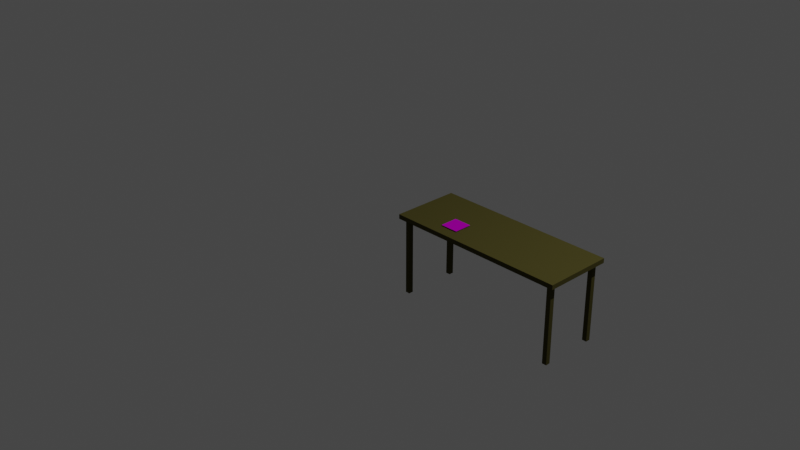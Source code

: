 # Source: Table.blend  (saved by Blender 3.5.10; exported with 4.5.12 LTS)
import bpy
from mathutils import Matrix  # noqa: F401  (used for matrix-valued properties, if any)

bpy.ops.wm.read_factory_settings(use_empty=True)
scene = bpy.context.scene
scene.name = 'Scene'

# ---- collections
col_collection = bpy.data.collections.new('Collection'); scene.collection.children.link(col_collection)

# ---- images (referenced by path relative to the original .blend; pixels are not part of the script)
import os
ASSET_DIR = os.environ.get("B2B_ASSET_DIR", "")  # directory of the original .blend (textures are referenced by path, not embedded)
HERE = os.path.dirname(os.path.abspath(__file__))  # packed textures are extracted next to this script under _unpacked/

def load_image(name, relpath, width, height, colorspace="sRGB"):
    """Load a texture the original file referenced (path relative to the .blend, or extracted next to this script)."""
    p = next((c for c in (os.path.join(HERE, relpath), os.path.join(ASSET_DIR, relpath)) if relpath and os.path.exists(c)), "")
    if p:
        img = bpy.data.images.load(p, check_existing=True)
        img.name = name
    else:  # same state as the original file: an image datablock whose file is absent (Cycles renders it pink)
        img = bpy.data.images.new(name, width, height)
        img.source = "FILE"
        img.filepath = "//" + (relpath or name)
    img.colorspace_settings.name = colorspace
    return img
img_4x4_1000_3_jpg = load_image('4x4_1000-3.jpg', '4x4_1000-3.jpg', 1024, 1024, 'sRGB')

# ---- materials (node trees are filled in below, after node groups)
mat_0_615686_0_811765_0_929412_0_000000_0_000000 = bpy.data.materials.new('0.615686_0.811765_0.929412_0.000000_0.000000')
mat_0_615686_0_811765_0_929412_0_000000_0_000000.use_transparent_shadow = False
mat_0_615686_0_811765_0_929412_0_000000_0_000000.diffuse_color = (0.6157, 0.8118, 0.9294, 1.0)
mat_0_615686_0_811765_0_929412_0_000000_0_000000.roughness = 1.0
mat_0_615686_0_811765_0_929412_0_000000_0_000000.specular_intensity = 0.0
mat_20___default = bpy.data.materials.new('20 - Default')
mat_20___default.use_transparent_shadow = False
mat_20___default.diffuse_color = (1.0, 1.0, 1.0, 1.0)
mat_20___default.roughness = 0.8586
mat_20___default.specular_intensity = 0.0
mat_20___default.metallic = 1.0

# ---- material node trees
mat_0_615686_0_811765_0_929412_0_000000_0_000000.use_nodes = True; mat_0_615686_0_811765_0_929412_0_000000_0_000000.node_tree.nodes.clear()
_N = mat_0_615686_0_811765_0_929412_0_000000_0_000000.node_tree.nodes; _L = mat_0_615686_0_811765_0_929412_0_000000_0_000000.node_tree.links
n0 = _N.new('ShaderNodeBsdfPrincipled'); n0.name = 'Principled BSDF'; n0.location = (10, 300)
n0.distribution = 'GGX'
n0.subsurface_method = 'RANDOM_WALK_SKIN'
n0.inputs[0].default_value = (0.06372, 0.05673, 0.01634, 1.0)
n0.inputs[2].default_value = 1.0
n0.inputs[3].default_value = 1.45
n0.inputs[13].default_value = 0.0
n0.inputs[27].default_value = (0.0, 0.0, 0.0, 1.0)
n0.inputs[28].default_value = 1.0
n1 = _N.new('ShaderNodeOutputMaterial'); n1.name = 'Material Output'; n1.location = (300, 300)
_L.new(n0.outputs[0], n1.inputs[0])
n1.is_active_output = True
mat_20___default.use_nodes = True; mat_20___default.node_tree.nodes.clear()
_N = mat_20___default.node_tree.nodes; _L = mat_20___default.node_tree.links
n0 = _N.new('ShaderNodeBsdfPrincipled'); n0.name = 'Principled BSDF'; n0.location = (10, 300)
n0.distribution = 'GGX'
n0.subsurface_method = 'BURLEY'
n0.inputs[1].default_value = 1.0
n0.inputs[2].default_value = 0.8586
n0.inputs[3].default_value = 1.45
n0.inputs[13].default_value = 0.0
n0.inputs[27].default_value = (0.0, 0.0, 0.0, 1.0)
n0.inputs[28].default_value = 1.0
n1 = _N.new('ShaderNodeTexImage'); n1.name = 'Image Texture'; n1.location = (-300, 600)
n1.image = img_4x4_1000_3_jpg
n1.interpolation = 'Closest'
n2 = _N.new('ShaderNodeOutputMaterial'); n2.name = 'Material Output'; n2.location = (300, 300)
_L.new(n0.outputs[0], n2.inputs[0])
_L.new(n1.outputs[0], n0.inputs[0])
n2.is_active_output = True

# ---- world
world_world = bpy.data.worlds.new('World'); scene.world = world_world
world_world.use_nodes = True; world_world.node_tree.nodes.clear()
_N = world_world.node_tree.nodes; _L = world_world.node_tree.links
n0 = _N.new('ShaderNodeOutputWorld'); n0.name = 'World Output'; n0.location = (300, 300)
n1 = _N.new('ShaderNodeBackground'); n1.name = 'Background'; n1.location = (10, 300)
n1.inputs[0].default_value = (0.05088, 0.05088, 0.05088, 1.0)
_L.new(n1.outputs[0], n0.inputs[0])
n0.is_active_output = True
world_world.color = (0.05088, 0.05088, 0.05088)
world_world.use_sun_shadow = False
world_world.sun_shadow_jitter_overblur = 0.0

# ---- cameras
cam_camera = bpy.data.cameras.new('Camera')
cam_camera.clip_end = 100.0
cam_camera.ortho_scale = 7.314

# ---- lights
light_light = bpy.data.lights.new('Light', 'POINT')
light_light.transmission_factor = 0.0
light_light.energy = 1000.0
light_light.shadow_soft_size = 0.1
light_light.shadow_maximum_resolution = 0.006
light_light.use_absolute_resolution = True

# ---- meshes
me_mesh0 = bpy.data.meshes.new('mesh0')
me_mesh0.from_pydata([(-1.11e-16, 0.75, 0.05), (-1.11e-16, 0.75, 0.0), (0.0, 0.0, 0.0), (0.0, 0.0, 0.05)], [], [(0, 1, 2), (2, 3, 0)])
me_mesh0.polygons.foreach_set('use_smooth', [True] * 2)
me_mesh0.materials.append(mat_0_615686_0_811765_0_929412_0_000000_0_000000)
me_mesh0.use_remesh_fix_poles = True
me_mesh0.use_remesh_preserve_attributes = False
me_mesh0.update()
me_mesh0.normals_split_custom_set([tuple(v) for v in zip(*[iter([-1.0, -1.48e-16, 0.0, -1.0, -1.48e-16, 0.0, -1.0, -1.48e-16, 0.0, -1.0, -1.48e-16, 0.0, -1.0, -1.48e-16, 0.0, -1.0, -1.48e-16, 0.0])] * 3)])
me_mesh1 = bpy.data.meshes.new('mesh1')
me_mesh1.from_pydata([(0.0, 0.0, 0.05), (0.0, 0.0, 0.0), (2.0, 0.0, 0.0), (2.0, 0.0, 0.05)], [], [(0, 1, 2), (2, 3, 0)])
me_mesh1.polygons.foreach_set('use_smooth', [True] * 2)
me_mesh1.materials.append(mat_0_615686_0_811765_0_929412_0_000000_0_000000)
me_mesh1.use_remesh_fix_poles = True
me_mesh1.use_remesh_preserve_attributes = False
me_mesh1.update()
me_mesh1.normals_split_custom_set([tuple(v) for v in zip(*[iter([0.0, -1.0, 0.0, 0.0, -1.0, 0.0, 0.0, -1.0, 0.0, 0.0, -1.0, 0.0, 0.0, -1.0, 0.0, 0.0, -1.0, 0.0])] * 3)])
me_mesh2 = bpy.data.meshes.new('mesh2')
me_mesh2.from_pydata([(2.0, 0.0, 0.05), (2.0, 0.0, 0.0), (2.0, 0.75, 0.0), (2.0, 0.75, 0.05)], [], [(0, 1, 2), (2, 3, 0)])
me_mesh2.polygons.foreach_set('use_smooth', [True] * 2)
me_mesh2.materials.append(mat_0_615686_0_811765_0_929412_0_000000_0_000000)
me_mesh2.use_remesh_fix_poles = True
me_mesh2.use_remesh_preserve_attributes = False
me_mesh2.update()
me_mesh2.normals_split_custom_set([tuple(v) for v in zip(*[iter([1.0, 0.0, 0.0, 1.0, 0.0, 0.0, 1.0, 0.0, 0.0, 1.0, 0.0, 0.0, 1.0, 0.0, 0.0, 1.0, 0.0, 0.0])] * 3)])
me_mesh3 = bpy.data.meshes.new('mesh3')
me_mesh3.from_pydata([(2.0, 0.75, 0.05), (2.0, 0.75, 0.0), (-1.11e-16, 0.75, 0.0), (-1.11e-16, 0.75, 0.05)], [], [(0, 1, 2), (2, 3, 0)])
me_mesh3.polygons.foreach_set('use_smooth', [True] * 2)
me_mesh3.materials.append(mat_0_615686_0_811765_0_929412_0_000000_0_000000)
me_mesh3.use_remesh_fix_poles = True
me_mesh3.use_remesh_preserve_attributes = False
me_mesh3.update()
me_mesh3.normals_split_custom_set([tuple(v) for v in zip(*[iter([0.0, 1.0, 0.0, 0.0, 1.0, 0.0, 0.0, 1.0, 0.0, 0.0, 1.0, 0.0, 0.0, 1.0, 0.0, 0.0, 1.0, 0.0])] * 3)])
me_mesh4 = bpy.data.meshes.new('mesh4')
me_mesh4.from_pydata([(2.0, 0.75, 0.05), (-1.11e-16, 0.75, 0.05), (0.0, 0.0, 0.05), (2.0, 0.0, 0.05)], [], [(0, 1, 2), (2, 3, 0)])
me_mesh4.polygons.foreach_set('use_smooth', [True] * 2)
me_mesh4.materials.append(mat_0_615686_0_811765_0_929412_0_000000_0_000000)
me_mesh4.use_remesh_fix_poles = True
me_mesh4.use_remesh_preserve_attributes = False
me_mesh4.update()
me_mesh4.normals_split_custom_set([tuple(v) for v in zip(*[iter([0.0, 0.0, 1.0, 0.0, 0.0, 1.0, 0.0, 0.0, 1.0, 0.0, 0.0, 1.0, 0.0, 0.0, 1.0, 0.0, 0.0, 1.0])] * 3)])
me_mesh5 = bpy.data.meshes.new('mesh5')
me_mesh5.from_pydata([(1.9, 0.1, 0.0), (0.1, 0.1, 0.0), (0.1, 0.65, 0.0), (0.1, 0.05, 0.0), (2.0, 0.75, 0.0), (1.95, 0.7, 0.0), (1.9, 0.7, 0.0), (1.95, 0.1, 0.0), (1.95, 0.65, 0.0), (0.05, 0.1, 0.0), (0.05, 0.65, 0.0), (-1.11e-16, 0.75, 0.0), (0.05, 0.7, 0.0), (2.0, 0.0, 0.0), (1.9, 0.05, 0.0), (1.9, 0.65, 0.0), (0.0, 0.0, 0.0), (0.1, 0.7, 0.0), (1.95, 0.05, 0.0), (0.05, 0.05, 0.0)], [], [(0, 1, 2), (3, 1, 0), (4, 5, 6), (4, 7, 8), (1, 9, 10), (11, 12, 10), (13, 3, 14), (0, 14, 3), (8, 5, 4), (15, 8, 7), (16, 11, 9), (10, 9, 11), (11, 0, 17), (2, 17, 0), (7, 0, 15), (11, 6, 15), (10, 2, 1), (14, 18, 13), (15, 0, 11), (13, 18, 7), (17, 12, 11), (16, 19, 3), (7, 4, 13), (3, 13, 16), (9, 19, 16), (6, 11, 4)])
me_mesh5.polygons.foreach_set('use_smooth', [True] * 26)
me_mesh5.materials.append(mat_0_615686_0_811765_0_929412_0_000000_0_000000)
me_mesh5.use_remesh_fix_poles = True
me_mesh5.use_remesh_preserve_attributes = False
me_mesh5.update()
me_mesh5.normals_split_custom_set([tuple(v) for v in zip(*[iter([0.0, 0.0, -1.0, 0.0, 0.0, -1.0, 0.0, 0.0, -1.0, 0.0, 0.0, -1.0, 0.0, 0.0, -1.0, 0.0, 0.0, -1.0, 0.0, 0.0, -1.0, 0.0, 0.0, -1.0, 0.0, 0.0, -1.0, 0.0, 0.0, -1.0, 0.0, 0.0, -1.0, 0.0, 0.0, -1.0, 0.0, 0.0, -1.0, 0.0, 0.0, -1.0, 0.0, 0.0, -1.0, 0.0, 0.0, -1.0, 0.0, 0.0, -1.0, 0.0, 0.0, -1.0, 0.0, 0.0, -1.0, 0.0, 0.0, -1.0, 0.0, 0.0, -1.0, 0.0, 0.0, -1.0, 0.0, 0.0, -1.0, 0.0, 0.0, -1.0, 0.0, 0.0, -1.0, 0.0, 0.0, -1.0, 0.0, 0.0, -1.0, 0.0, 0.0, -1.0, 0.0, 0.0, -1.0, 0.0, 0.0, -1.0, 0.0, 0.0, -1.0, 0.0, 0.0, -1.0, 0.0, 0.0, -1.0, 0.0, 0.0, -1.0, 0.0, 0.0, -1.0, 0.0, 0.0, -1.0, 0.0, 0.0, -1.0, 0.0, 0.0, -1.0, 0.0, 0.0, -1.0, 0.0, 0.0, -1.0, 0.0, 0.0, -1.0, 0.0, 0.0, -1.0, 0.0, 0.0, -1.0, 0.0, 0.0, -1.0, 0.0, 0.0, -1.0, 0.0, 0.0, -1.0, 0.0, 0.0, -1.0, 0.0, 0.0, -1.0, 0.0, 0.0, -1.0, 0.0, 0.0, -1.0, 0.0, 0.0, -1.0, 0.0, 0.0, -1.0, 0.0, 0.0, -1.0, 0.0, 0.0, -1.0, 0.0, 0.0, -1.0, 0.0, 0.0, -1.0, 0.0, 0.0, -1.0, 0.0, 0.0, -1.0, 0.0, 0.0, -1.0, 0.0, 0.0, -1.0, 0.0, 0.0, -1.0, 0.0, 0.0, -1.0, 0.0, 0.0, -1.0, 0.0, 0.0, -1.0, 0.0, 0.0, -1.0, 0.0, 0.0, -1.0, 0.0, 0.0, -1.0, 0.0, 0.0, -1.0, 0.0, 0.0, -1.0, 0.0, 0.0, -1.0, 0.0, 0.0, -1.0, 0.0, 0.0, -1.0, 0.0, 0.0, -1.0, 0.0, 0.0, -1.0, 0.0, 0.0, -1.0, 0.0, 0.0, -1.0, 0.0, 0.0, -1.0, 0.0, 0.0, -1.0])] * 3)])
me_mesh6 = bpy.data.meshes.new('mesh6')
me_mesh6.from_pydata([(0.1, 0.05, -0.85), (0.1, 0.05, 0.0), (0.05, 0.05, 0.0), (0.05, 0.05, -0.85)], [], [(0, 1, 2), (2, 3, 0)])
me_mesh6.polygons.foreach_set('use_smooth', [True] * 2)
me_mesh6.materials.append(mat_0_615686_0_811765_0_929412_0_000000_0_000000)
me_mesh6.use_remesh_fix_poles = True
me_mesh6.use_remesh_preserve_attributes = False
me_mesh6.update()
me_mesh6.normals_split_custom_set([tuple(v) for v in zip(*[iter([0.0, -1.0, 0.0, 0.0, -1.0, 0.0, 0.0, -1.0, 0.0, 0.0, -1.0, 0.0, 0.0, -1.0, 0.0, 0.0, -1.0, 0.0])] * 3)])
me_mesh7 = bpy.data.meshes.new('mesh7')
me_mesh7.from_pydata([(0.05, 0.05, -0.85), (0.05, 0.05, 0.0), (0.05, 0.1, 0.0), (0.05, 0.1, -0.85)], [], [(0, 1, 2), (2, 3, 0)])
me_mesh7.polygons.foreach_set('use_smooth', [True] * 2)
me_mesh7.materials.append(mat_0_615686_0_811765_0_929412_0_000000_0_000000)
me_mesh7.use_remesh_fix_poles = True
me_mesh7.use_remesh_preserve_attributes = False
me_mesh7.update()
me_mesh7.normals_split_custom_set([tuple(v) for v in zip(*[iter([-1.0, 0.0, 0.0, -1.0, 0.0, 0.0, -1.0, 0.0, 0.0, -1.0, 0.0, 0.0, -1.0, 0.0, 0.0, -1.0, 0.0, 0.0])] * 3)])
me_mesh8 = bpy.data.meshes.new('mesh8')
me_mesh8.from_pydata([(0.05, 0.1, -0.85), (0.05, 0.1, 0.0), (0.1, 0.1, 0.0), (0.1, 0.1, -0.85)], [], [(0, 1, 2), (2, 3, 0)])
me_mesh8.polygons.foreach_set('use_smooth', [True] * 2)
me_mesh8.materials.append(mat_0_615686_0_811765_0_929412_0_000000_0_000000)
me_mesh8.use_remesh_fix_poles = True
me_mesh8.use_remesh_preserve_attributes = False
me_mesh8.update()
me_mesh8.normals_split_custom_set([tuple(v) for v in zip(*[iter([0.0, 1.0, 0.0, 0.0, 1.0, 0.0, 0.0, 1.0, 0.0, 0.0, 1.0, 0.0, 0.0, 1.0, 0.0, 0.0, 1.0, 0.0])] * 3)])
me_mesh9 = bpy.data.meshes.new('mesh9')
me_mesh9.from_pydata([(0.1, 0.1, -0.85), (0.1, 0.1, 0.0), (0.1, 0.05, 0.0), (0.1, 0.05, -0.85)], [], [(0, 1, 2), (2, 3, 0)])
me_mesh9.polygons.foreach_set('use_smooth', [True] * 2)
me_mesh9.materials.append(mat_0_615686_0_811765_0_929412_0_000000_0_000000)
me_mesh9.use_remesh_fix_poles = True
me_mesh9.use_remesh_preserve_attributes = False
me_mesh9.update()
me_mesh9.normals_split_custom_set([tuple(v) for v in zip(*[iter([1.0, 0.0, 0.0, 1.0, 0.0, 0.0, 1.0, 0.0, 0.0, 1.0, 0.0, 0.0, 1.0, 0.0, 0.0, 1.0, 0.0, 0.0])] * 3)])
me_mesh10 = bpy.data.meshes.new('mesh10')
me_mesh10.from_pydata([(0.1, 0.1, -0.85), (0.1, 0.05, -0.85), (0.05, 0.05, -0.85), (0.05, 0.1, -0.85)], [], [(0, 1, 2), (2, 3, 0)])
me_mesh10.polygons.foreach_set('use_smooth', [True] * 2)
me_mesh10.materials.append(mat_0_615686_0_811765_0_929412_0_000000_0_000000)
me_mesh10.use_remesh_fix_poles = True
me_mesh10.use_remesh_preserve_attributes = False
me_mesh10.update()
me_mesh10.normals_split_custom_set([tuple(v) for v in zip(*[iter([0.0, 0.0, -1.0, 0.0, 0.0, -1.0, 0.0, 0.0, -1.0, 0.0, 0.0, -1.0, 0.0, 0.0, -1.0, 0.0, 0.0, -1.0])] * 3)])
me_mesh11 = bpy.data.meshes.new('mesh11')
me_mesh11.from_pydata([(0.05, 0.65, -0.85), (0.05, 0.65, 0.0), (0.05, 0.7, 0.0), (0.05, 0.7, -0.85)], [], [(0, 1, 2), (2, 3, 0)])
me_mesh11.polygons.foreach_set('use_smooth', [True] * 2)
me_mesh11.materials.append(mat_0_615686_0_811765_0_929412_0_000000_0_000000)
me_mesh11.use_remesh_fix_poles = True
me_mesh11.use_remesh_preserve_attributes = False
me_mesh11.update()
me_mesh11.normals_split_custom_set([tuple(v) for v in zip(*[iter([-1.0, 0.0, 0.0, -1.0, 0.0, 0.0, -1.0, 0.0, 0.0, -1.0, 0.0, 0.0, -1.0, 0.0, 0.0, -1.0, 0.0, 0.0])] * 3)])
me_mesh12 = bpy.data.meshes.new('mesh12')
me_mesh12.from_pydata([(0.05, 0.7, -0.85), (0.05, 0.7, 0.0), (0.1, 0.7, 0.0), (0.1, 0.7, -0.85)], [], [(0, 1, 2), (2, 3, 0)])
me_mesh12.polygons.foreach_set('use_smooth', [True] * 2)
me_mesh12.materials.append(mat_0_615686_0_811765_0_929412_0_000000_0_000000)
me_mesh12.use_remesh_fix_poles = True
me_mesh12.use_remesh_preserve_attributes = False
me_mesh12.update()
me_mesh12.normals_split_custom_set([tuple(v) for v in zip(*[iter([0.0, 1.0, 0.0, 0.0, 1.0, 0.0, 0.0, 1.0, 0.0, 0.0, 1.0, 0.0, 0.0, 1.0, 0.0, 0.0, 1.0, 0.0])] * 3)])
me_mesh13 = bpy.data.meshes.new('mesh13')
me_mesh13.from_pydata([(0.1, 0.7, -0.85), (0.1, 0.7, 0.0), (0.1, 0.65, 0.0), (0.1, 0.65, -0.85)], [], [(0, 1, 2), (2, 3, 0)])
me_mesh13.polygons.foreach_set('use_smooth', [True] * 2)
me_mesh13.materials.append(mat_0_615686_0_811765_0_929412_0_000000_0_000000)
me_mesh13.use_remesh_fix_poles = True
me_mesh13.use_remesh_preserve_attributes = False
me_mesh13.update()
me_mesh13.normals_split_custom_set([tuple(v) for v in zip(*[iter([1.0, 0.0, 0.0, 1.0, 0.0, 0.0, 1.0, 0.0, 0.0, 1.0, 0.0, 0.0, 1.0, 0.0, 0.0, 1.0, 0.0, 0.0])] * 3)])
me_mesh14 = bpy.data.meshes.new('mesh14')
me_mesh14.from_pydata([(0.1, 0.65, -0.85), (0.1, 0.65, 0.0), (0.05, 0.65, 0.0), (0.05, 0.65, -0.85)], [], [(0, 1, 2), (2, 3, 0)])
me_mesh14.polygons.foreach_set('use_smooth', [True] * 2)
me_mesh14.materials.append(mat_0_615686_0_811765_0_929412_0_000000_0_000000)
me_mesh14.use_remesh_fix_poles = True
me_mesh14.use_remesh_preserve_attributes = False
me_mesh14.update()
me_mesh14.normals_split_custom_set([tuple(v) for v in zip(*[iter([0.0, -1.0, 0.0, 0.0, -1.0, 0.0, 0.0, -1.0, 0.0, 0.0, -1.0, 0.0, 0.0, -1.0, 0.0, 0.0, -1.0, 0.0])] * 3)])
me_mesh15 = bpy.data.meshes.new('mesh15')
me_mesh15.from_pydata([(0.1, 0.65, -0.85), (0.05, 0.65, -0.85), (0.05, 0.7, -0.85), (0.1, 0.7, -0.85)], [], [(0, 1, 2), (2, 3, 0)])
me_mesh15.polygons.foreach_set('use_smooth', [True] * 2)
me_mesh15.materials.append(mat_0_615686_0_811765_0_929412_0_000000_0_000000)
me_mesh15.use_remesh_fix_poles = True
me_mesh15.use_remesh_preserve_attributes = False
me_mesh15.update()
me_mesh15.normals_split_custom_set([tuple(v) for v in zip(*[iter([0.0, 0.0, -1.0, 0.0, 0.0, -1.0, 0.0, 0.0, -1.0, 0.0, 0.0, -1.0, 0.0, 0.0, -1.0, 0.0, 0.0, -1.0])] * 3)])
me_mesh16 = bpy.data.meshes.new('mesh16')
me_mesh16.from_pydata([(1.9, 0.7, -0.85), (1.9, 0.7, 0.0), (1.95, 0.7, 0.0), (1.95, 0.7, -0.85)], [], [(0, 1, 2), (2, 3, 0)])
me_mesh16.polygons.foreach_set('use_smooth', [True] * 2)
me_mesh16.materials.append(mat_0_615686_0_811765_0_929412_0_000000_0_000000)
me_mesh16.use_remesh_fix_poles = True
me_mesh16.use_remesh_preserve_attributes = False
me_mesh16.update()
me_mesh16.normals_split_custom_set([tuple(v) for v in zip(*[iter([0.0, 1.0, 0.0, 0.0, 1.0, 0.0, 0.0, 1.0, 0.0, 0.0, 1.0, 0.0, 0.0, 1.0, 0.0, 0.0, 1.0, 0.0])] * 3)])
me_mesh17 = bpy.data.meshes.new('mesh17')
me_mesh17.from_pydata([(1.95, 0.7, -0.85), (1.95, 0.7, 0.0), (1.95, 0.65, 0.0), (1.95, 0.65, -0.85)], [], [(0, 1, 2), (2, 3, 0)])
me_mesh17.polygons.foreach_set('use_smooth', [True] * 2)
me_mesh17.materials.append(mat_0_615686_0_811765_0_929412_0_000000_0_000000)
me_mesh17.use_remesh_fix_poles = True
me_mesh17.use_remesh_preserve_attributes = False
me_mesh17.update()
me_mesh17.normals_split_custom_set([tuple(v) for v in zip(*[iter([1.0, 0.0, 0.0, 1.0, 0.0, 0.0, 1.0, 0.0, 0.0, 1.0, 0.0, 0.0, 1.0, 0.0, 0.0, 1.0, 0.0, 0.0])] * 3)])
me_mesh18 = bpy.data.meshes.new('mesh18')
me_mesh18.from_pydata([(1.95, 0.65, -0.85), (1.95, 0.65, 0.0), (1.9, 0.65, 0.0), (1.9, 0.65, -0.85)], [], [(0, 1, 2), (2, 3, 0)])
me_mesh18.polygons.foreach_set('use_smooth', [True] * 2)
me_mesh18.materials.append(mat_0_615686_0_811765_0_929412_0_000000_0_000000)
me_mesh18.use_remesh_fix_poles = True
me_mesh18.use_remesh_preserve_attributes = False
me_mesh18.update()
me_mesh18.normals_split_custom_set([tuple(v) for v in zip(*[iter([0.0, -1.0, 0.0, 0.0, -1.0, 0.0, 0.0, -1.0, 0.0, 0.0, -1.0, 0.0, 0.0, -1.0, 0.0, 0.0, -1.0, 0.0])] * 3)])
me_mesh19 = bpy.data.meshes.new('mesh19')
me_mesh19.from_pydata([(1.9, 0.65, -0.85), (1.9, 0.65, 0.0), (1.9, 0.7, 0.0), (1.9, 0.7, -0.85)], [], [(0, 1, 2), (2, 3, 0)])
me_mesh19.polygons.foreach_set('use_smooth', [True] * 2)
me_mesh19.materials.append(mat_0_615686_0_811765_0_929412_0_000000_0_000000)
me_mesh19.use_remesh_fix_poles = True
me_mesh19.use_remesh_preserve_attributes = False
me_mesh19.update()
me_mesh19.normals_split_custom_set([tuple(v) for v in zip(*[iter([-1.0, 0.0, 0.0, -1.0, 0.0, 0.0, -1.0, 0.0, 0.0, -1.0, 0.0, 0.0, -1.0, 0.0, 0.0, -1.0, 0.0, 0.0])] * 3)])
me_mesh20 = bpy.data.meshes.new('mesh20')
me_mesh20.from_pydata([(1.9, 0.65, -0.85), (1.9, 0.7, -0.85), (1.95, 0.7, -0.85), (1.95, 0.65, -0.85)], [], [(0, 1, 2), (2, 3, 0)])
me_mesh20.polygons.foreach_set('use_smooth', [True] * 2)
me_mesh20.materials.append(mat_0_615686_0_811765_0_929412_0_000000_0_000000)
me_mesh20.use_remesh_fix_poles = True
me_mesh20.use_remesh_preserve_attributes = False
me_mesh20.update()
me_mesh20.normals_split_custom_set([tuple(v) for v in zip(*[iter([0.0, 0.0, -1.0, 0.0, 0.0, -1.0, 0.0, 0.0, -1.0, 0.0, 0.0, -1.0, 0.0, 0.0, -1.0, 0.0, 0.0, -1.0])] * 3)])
me_mesh21 = bpy.data.meshes.new('mesh21')
me_mesh21.from_pydata([(1.95, 0.1, -0.85), (1.95, 0.1, 0.0), (1.95, 0.05, 0.0), (1.95, 0.05, -0.85)], [], [(0, 1, 2), (2, 3, 0)])
me_mesh21.polygons.foreach_set('use_smooth', [True] * 2)
me_mesh21.materials.append(mat_0_615686_0_811765_0_929412_0_000000_0_000000)
me_mesh21.use_remesh_fix_poles = True
me_mesh21.use_remesh_preserve_attributes = False
me_mesh21.update()
me_mesh21.normals_split_custom_set([tuple(v) for v in zip(*[iter([1.0, 0.0, 0.0, 1.0, 0.0, 0.0, 1.0, 0.0, 0.0, 1.0, 0.0, 0.0, 1.0, 0.0, 0.0, 1.0, 0.0, 0.0])] * 3)])
me_mesh22 = bpy.data.meshes.new('mesh22')
me_mesh22.from_pydata([(1.95, 0.05, -0.85), (1.95, 0.05, 0.0), (1.9, 0.05, 0.0), (1.9, 0.05, -0.85)], [], [(0, 1, 2), (2, 3, 0)])
me_mesh22.polygons.foreach_set('use_smooth', [True] * 2)
me_mesh22.materials.append(mat_0_615686_0_811765_0_929412_0_000000_0_000000)
me_mesh22.use_remesh_fix_poles = True
me_mesh22.use_remesh_preserve_attributes = False
me_mesh22.update()
me_mesh22.normals_split_custom_set([tuple(v) for v in zip(*[iter([0.0, -1.0, 0.0, 0.0, -1.0, 0.0, 0.0, -1.0, 0.0, 0.0, -1.0, 0.0, 0.0, -1.0, 0.0, 0.0, -1.0, 0.0])] * 3)])
me_mesh23 = bpy.data.meshes.new('mesh23')
me_mesh23.from_pydata([(1.9, 0.05, -0.85), (1.9, 0.05, 0.0), (1.9, 0.1, 0.0), (1.9, 0.1, -0.85)], [], [(0, 1, 2), (2, 3, 0)])
me_mesh23.polygons.foreach_set('use_smooth', [True] * 2)
me_mesh23.materials.append(mat_0_615686_0_811765_0_929412_0_000000_0_000000)
me_mesh23.use_remesh_fix_poles = True
me_mesh23.use_remesh_preserve_attributes = False
me_mesh23.update()
me_mesh23.normals_split_custom_set([tuple(v) for v in zip(*[iter([-1.0, 0.0, 0.0, -1.0, 0.0, 0.0, -1.0, 0.0, 0.0, -1.0, 0.0, 0.0, -1.0, 0.0, 0.0, -1.0, 0.0, 0.0])] * 3)])
me_mesh24 = bpy.data.meshes.new('mesh24')
me_mesh24.from_pydata([(1.9, 0.1, -0.85), (1.9, 0.1, 0.0), (1.95, 0.1, 0.0), (1.95, 0.1, -0.85)], [], [(0, 1, 2), (2, 3, 0)])
me_mesh24.polygons.foreach_set('use_smooth', [True] * 2)
me_mesh24.materials.append(mat_0_615686_0_811765_0_929412_0_000000_0_000000)
me_mesh24.use_remesh_fix_poles = True
me_mesh24.use_remesh_preserve_attributes = False
me_mesh24.update()
me_mesh24.normals_split_custom_set([tuple(v) for v in zip(*[iter([0.0, 1.0, 0.0, 0.0, 1.0, 0.0, 0.0, 1.0, 0.0, 0.0, 1.0, 0.0, 0.0, 1.0, 0.0, 0.0, 1.0, 0.0])] * 3)])
me_mesh25 = bpy.data.meshes.new('mesh25')
me_mesh25.from_pydata([(1.9, 0.1, -0.85), (1.95, 0.1, -0.85), (1.95, 0.05, -0.85), (1.9, 0.05, -0.85)], [], [(0, 1, 2), (2, 3, 0)])
me_mesh25.polygons.foreach_set('use_smooth', [True] * 2)
me_mesh25.materials.append(mat_0_615686_0_811765_0_929412_0_000000_0_000000)
me_mesh25.use_remesh_fix_poles = True
me_mesh25.use_remesh_preserve_attributes = False
me_mesh25.update()
me_mesh25.normals_split_custom_set([tuple(v) for v in zip(*[iter([0.0, 0.0, -1.0, 0.0, 0.0, -1.0, 0.0, 0.0, -1.0, 0.0, 0.0, -1.0, 0.0, 0.0, -1.0, 0.0, 0.0, -1.0])] * 3)])
me_mesh_002 = bpy.data.meshes.new('Mesh.002')
me_mesh_002.from_pydata([(-0.0004877, 0.2763, -0.1073), (0.0004877, 0.2763, -0.1073), (-0.0004877, 0.4745, -0.1073), (0.0004877, 0.4745, -0.1073), (-0.0004877, 0.2763, 0.09087), (0.0004877, 0.2763, 0.09087), (-0.0004877, 0.4745, 0.09087), (0.0004877, 0.4745, 0.09087)], [], [(0, 2, 3, 1), (4, 5, 7, 6), (0, 1, 5, 4), (1, 3, 7, 5), (3, 2, 6, 7), (2, 0, 4, 6)])
me_mesh_002.polygons.foreach_set('use_smooth', [True] * 6)
_k = set([(0, 1), (0, 2), (0, 4), (1, 3), (1, 5), (2, 3), (2, 6), (3, 7), (4, 5), (4, 6), (5, 7), (6, 7)])
me_mesh_002.attributes.new('sharp_edge', 'BOOLEAN', 'EDGE').data.foreach_set('value', [ (min(e.vertices), max(e.vertices)) in _k for e in me_mesh_002.edges])
_uv = me_mesh_002.uv_layers.new(name='UVChannel_1')
_uv.uv.foreach_set('vector', [1.0, 0.0, 1.0, 1.0, 0.0, 1.0, 0.0, 0.0, 0.0, 0.0, 1.0, 0.0, 1.0, 1.0, 0.0, 1.0, 0.0, 0.0, 1.0, 0.0, 1.0, 1.0, 0.0, 1.0, 0.0, 0.0, 1.0, 0.0, 1.0, 1.0, 0.0, 1.0, 0.0, 0.0, 1.0, 0.0, 1.0, 1.0, 0.0, 1.0, 0.0, 0.0, 1.0, 0.0, 1.0, 1.0, 0.0, 1.0])
me_mesh_002.materials.append(mat_20___default)
me_mesh_002.use_remesh_fix_poles = True
me_mesh_002.use_remesh_preserve_attributes = False
me_mesh_002.use_mirror_vertex_groups = False
me_mesh_002.update()
me_mesh_002.normals_split_custom_set([tuple(v) for v in zip(*[iter([0.0, 0.0, -1.0, 0.0, 0.0, -1.0, 0.0, 0.0, -1.0, 0.0, 0.0, -1.0, 0.0, 0.0, 1.0, 0.0, 0.0, 1.0, 0.0, 0.0, 1.0, 0.0, 0.0, 1.0, 0.0, -1.0, 0.0, 0.0, -1.0, 0.0, 0.0, -1.0, 0.0, 0.0, -1.0, 0.0, 1.0, 0.0, 0.0, 1.0, 0.0, 0.0, 1.0, 0.0, 0.0, 1.0, 0.0, 0.0, 0.0, 1.0, 0.0, 0.0, 1.0, 0.0, 0.0, 1.0, 0.0, 0.0, 1.0, 0.0, -1.0, 0.0, 0.0, -1.0, 0.0, 0.0, -1.0, 0.0, 0.0, -1.0, 0.0, 0.0])] * 3)])

# ---- objects
ob_light = bpy.data.objects.new('Light', light_light)
ob_camera = bpy.data.objects.new('Camera', cam_camera)
ob_mesh0 = bpy.data.objects.new('mesh0', me_mesh0)
ob_mesh1 = bpy.data.objects.new('mesh1', me_mesh1)
ob_mesh2 = bpy.data.objects.new('mesh2', me_mesh2)
ob_mesh3 = bpy.data.objects.new('mesh3', me_mesh3)
ob_mesh4 = bpy.data.objects.new('mesh4', me_mesh4)
ob_mesh5 = bpy.data.objects.new('mesh5', me_mesh5)
ob_mesh6 = bpy.data.objects.new('mesh6', me_mesh6)
ob_mesh7 = bpy.data.objects.new('mesh7', me_mesh7)
ob_mesh8 = bpy.data.objects.new('mesh8', me_mesh8)
ob_mesh9 = bpy.data.objects.new('mesh9', me_mesh9)
ob_mesh10 = bpy.data.objects.new('mesh10', me_mesh10)
ob_mesh11 = bpy.data.objects.new('mesh11', me_mesh11)
ob_mesh12 = bpy.data.objects.new('mesh12', me_mesh12)
ob_mesh13 = bpy.data.objects.new('mesh13', me_mesh13)
ob_mesh14 = bpy.data.objects.new('mesh14', me_mesh14)
ob_mesh15 = bpy.data.objects.new('mesh15', me_mesh15)
ob_mesh16 = bpy.data.objects.new('mesh16', me_mesh16)
ob_mesh17 = bpy.data.objects.new('mesh17', me_mesh17)
ob_mesh18 = bpy.data.objects.new('mesh18', me_mesh18)
ob_mesh19 = bpy.data.objects.new('mesh19', me_mesh19)
ob_mesh20 = bpy.data.objects.new('mesh20', me_mesh20)
ob_mesh21 = bpy.data.objects.new('mesh21', me_mesh21)
ob_mesh22 = bpy.data.objects.new('mesh22', me_mesh22)
ob_mesh23 = bpy.data.objects.new('mesh23', me_mesh23)
ob_mesh24 = bpy.data.objects.new('mesh24', me_mesh24)
ob_mesh25 = bpy.data.objects.new('mesh25', me_mesh25)
ob_box035 = bpy.data.objects.new('Box035', me_mesh_002)

# ---- transforms, parenting, visibility, modifiers, constraints
ob_light.location = (4.076, 1.005, 5.904)
ob_light.rotation_euler = (0.6503, 0.05522, 1.866)
ob_light.lock_rotations_4d = False
ob_light.empty_display_type = 'ARROWS'
ob_light.color = (0.0, 0.0, 0.0, 0.0)
ob_light.lineart.crease_threshold = 0.0
ob_camera.location = (7.359, -6.926, 4.958)
ob_camera.rotation_euler = (1.109, 0.0, 0.8149)
ob_camera.lock_rotations_4d = False
ob_camera.empty_display_type = 'ARROWS'
ob_camera.color = (0.0, 0.0, 0.0, 0.0)
ob_camera.display_type = 'WIRE'
ob_camera.lineart.crease_threshold = 0.0
ob_mesh0.location = (0.0, 0.0, 0.0)
ob_mesh1.location = (0.0, 0.0, 0.0)
ob_mesh2.location = (0.0, 0.0, 0.0)
ob_mesh3.location = (0.0, 0.0, 0.0)
ob_mesh4.location = (0.0, 0.0, 0.0)
ob_mesh5.location = (0.0, 0.0, 0.0)
ob_mesh6.location = (0.0, 0.0, 0.0)
ob_mesh7.location = (0.0, 0.0, 0.0)
ob_mesh8.location = (0.0, 0.0, 0.0)
ob_mesh9.location = (0.0, 0.0, 0.0)
ob_mesh10.location = (0.0, 0.0, 0.0)
ob_mesh11.location = (0.0, 0.0, 0.0)
ob_mesh12.location = (0.0, 0.0, 0.0)
ob_mesh13.location = (0.0, 0.0, 0.0)
ob_mesh14.location = (0.0, 0.0, 0.0)
ob_mesh15.location = (0.0, 0.0, 0.0)
ob_mesh16.location = (0.0, 0.0, 0.0)
ob_mesh17.location = (0.0, 0.0, 0.0)
ob_mesh18.location = (0.0, 0.0, 0.0)
ob_mesh19.location = (0.0, 0.0, 0.0)
ob_mesh20.location = (0.0, 0.0, 0.0)
ob_mesh21.location = (0.0, 0.0, 0.0)
ob_mesh22.location = (0.0, 0.0, 0.0)
ob_mesh23.location = (0.0, 0.0, 0.0)
ob_mesh24.location = (0.0, 0.0, 0.0)
ob_mesh25.location = (0.0, 0.0, 0.0)
ob_box035.location = (0.9565, 0.2312, 0.06162)
ob_box035.rotation_euler = (-1.571, 1.571, 0.0)
ob_box035.color = (0.8, 0.8, 0.8, 1.0)
ob_box035.lineart.crease_threshold = 0.0

# ---- collection membership
col_collection.objects.link(ob_light)
col_collection.objects.link(ob_camera)
col_collection.objects.link(ob_mesh0)
col_collection.objects.link(ob_mesh1)
col_collection.objects.link(ob_mesh2)
col_collection.objects.link(ob_mesh3)
col_collection.objects.link(ob_mesh4)
col_collection.objects.link(ob_mesh5)
col_collection.objects.link(ob_mesh6)
col_collection.objects.link(ob_mesh7)
col_collection.objects.link(ob_mesh8)
col_collection.objects.link(ob_mesh9)
col_collection.objects.link(ob_mesh10)
col_collection.objects.link(ob_mesh11)
col_collection.objects.link(ob_mesh12)
col_collection.objects.link(ob_mesh13)
col_collection.objects.link(ob_mesh14)
col_collection.objects.link(ob_mesh15)
col_collection.objects.link(ob_mesh16)
col_collection.objects.link(ob_mesh17)
col_collection.objects.link(ob_mesh18)
col_collection.objects.link(ob_mesh19)
col_collection.objects.link(ob_mesh20)
col_collection.objects.link(ob_mesh21)
col_collection.objects.link(ob_mesh22)
col_collection.objects.link(ob_mesh23)
col_collection.objects.link(ob_mesh24)
col_collection.objects.link(ob_mesh25)
col_collection.objects.link(ob_box035)

# ---- scene / render settings (as saved in the file)
scene.camera = ob_camera
scene.frame_start = 1; scene.frame_end = 250; scene.frame_set(1)
scene.render.engine = 'BLENDER_EEVEE_NEXT'
scene.cycles.sampling_pattern = 'TABULATED_SOBOL'
scene.cycles.use_light_tree = False
scene.view_settings.view_transform = 'Filmic'
bpy.context.view_layer.update()
